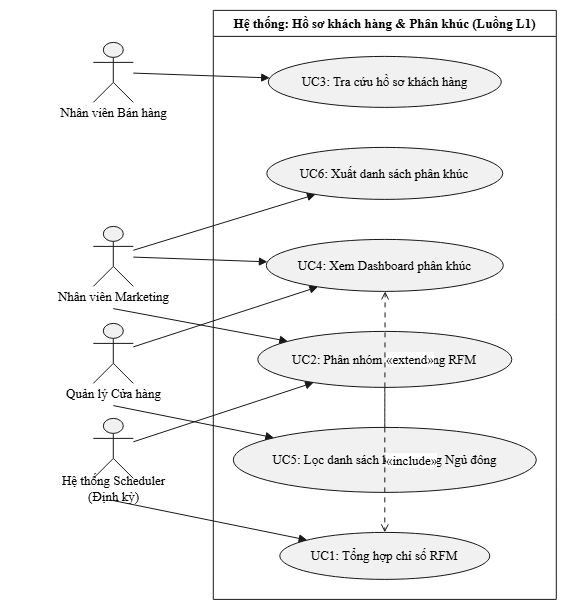

The diagram above was exported from draw.io. Its source (the exported page's mxGraphModel, read from the mxfile embedded in the PNG):
<mxGraphModel dx="2062" dy="733" grid="1" gridSize="10" guides="1" tooltips="1" connect="1" arrows="1" fold="1" page="1" pageScale="1" pageWidth="850" pageHeight="1100" math="0" shadow="0">
  <root>
    <mxCell id="0" />
    <mxCell id="1" parent="0" />
    <UserObject label="" plantUmlData="{&#10;  &quot;data&quot;: &quot;@startuml\nskinparam defaultFontName \&quot;DejaVu Sans\&quot;\nskinparam defaultFontSize 13\nleft to right direction\nskinparam packageStyle rectangle\n\nactor \&quot;Nhân viên Bán hàng\&quot; as NVBH\nactor \&quot;Nhân viên Marketing\&quot; as NVMKT\nactor \&quot;Quản lý Cửa hàng\&quot; as QLCH\nactor \&quot;Hệ thống Scheduler\\n(Định kỳ)\&quot; as HT_TIMER\n\nrectangle \&quot;Hệ thống: Hồ sơ khách hàng &amp; Phân khúc (Luồng L1)\&quot; {\n  usecase \&quot;UC1: Tổng hợp chỉ số RFM\&quot; as UC1\n  usecase \&quot;UC2: Phân nhóm khách hàng RFM\&quot; as UC2\n  usecase \&quot;UC3: Tra cứu hồ sơ khách hàng\&quot; as UC3\n  usecase \&quot;UC4: Xem Dashboard phân khúc\&quot; as UC4\n  usecase \&quot;UC5: Lọc danh sách khách hàng Ngủ đông\&quot; as UC5\n  usecase \&quot;UC6: Xuất danh sách phân khúc\&quot; as UC6\n\n  UC2 .&gt; UC1 : &lt;&lt;include&gt;&gt;\n  UC5 .&gt; UC4 : &lt;&lt;extend&gt;&gt;\n}\n\nHT_TIMER --&gt; UC1\nHT_TIMER --&gt; UC2\n\nNVBH --&gt; UC3\n\nNVMKT --&gt; UC2\nNVMKT --&gt; UC4\nNVMKT --&gt; UC6\n\nQLCH --&gt; UC4\nQLCH --&gt; UC5\n@enduml&quot;,&#10;  &quot;config&quot;: null&#10;}" id="8NGoWqD6g0_aNJ94R9HE-2">
      <mxCell connectable="0" parent="1" style="group;transparentBounds=1;editIcon=1;lockedGroup=0;groupPadding=10;" vertex="1">
        <mxGeometry as="geometry" />
      </mxCell>
    </UserObject>
    <UserObject label="Hệ thống: Hồ sơ khách hàng &amp; Phân khúc (Luồng L1)" plantUmlId="rect_0" plantUmlBaseStyle="swimlane;collapsible=0;startSize=26;fillColor=none;strokeColor=#181818;fontColor=#000000;fontSize=13;fontStyle=1;whiteSpace=wrap;fontFamily=DejaVu Sans;" plantUmlBaseValue="Hệ thống: Hồ sơ khách hàng &amp; Phân khúc (Luồng L1)" id="8NGoWqD6g0_aNJ94R9HE-3">
      <mxCell parent="8NGoWqD6g0_aNJ94R9HE-2" style="swimlane;collapsible=0;startSize=26;fillColor=none;strokeColor=#181818;fontColor=#000000;fontSize=13;fontStyle=1;whiteSpace=wrap;fontFamily=DejaVu Sans;" vertex="1">
        <mxGeometry height="589" width="343" x="150" y="30" as="geometry" />
      </mxCell>
    </UserObject>
    <UserObject label="UC3: Tra cứu hồ sơ khách hàng" plantUmlId="uc_1" plantUmlBaseStyle="ellipse;html=1;fillColor=#F1F1F1;strokeColor=#181818;whiteSpace=wrap;fontColor=#000000;fontSize=13;fontFamily=DejaVu Sans;" plantUmlBaseValue="UC3: Tra cứu hồ sơ khách hàng" id="8NGoWqD6g0_aNJ94R9HE-4">
      <mxCell parent="8NGoWqD6g0_aNJ94R9HE-3" style="ellipse;html=1;fillColor=#F1F1F1;strokeColor=#181818;whiteSpace=wrap;fontColor=#000000;fontSize=13;fontFamily=DejaVu Sans;" vertex="1">
        <mxGeometry height="51" width="233" x="55" y="46" as="geometry" />
      </mxCell>
    </UserObject>
    <UserObject label="UC6: Xuất danh sách phân khúc" plantUmlId="uc_2" plantUmlBaseStyle="ellipse;html=1;fillColor=#F1F1F1;strokeColor=#181818;whiteSpace=wrap;fontColor=#000000;fontSize=13;fontFamily=DejaVu Sans;" plantUmlBaseValue="UC6: Xuất danh sách phân khúc" id="8NGoWqD6g0_aNJ94R9HE-5">
      <mxCell parent="8NGoWqD6g0_aNJ94R9HE-3" style="ellipse;html=1;fillColor=#F1F1F1;strokeColor=#181818;whiteSpace=wrap;fontColor=#000000;fontSize=13;fontFamily=DejaVu Sans;" vertex="1">
        <mxGeometry height="52" width="236" x="53.5" y="137" as="geometry" />
      </mxCell>
    </UserObject>
    <UserObject label="UC4: Xem Dashboard phân khúc" plantUmlId="uc_3" plantUmlBaseStyle="ellipse;html=1;fillColor=#F1F1F1;strokeColor=#181818;whiteSpace=wrap;fontColor=#000000;fontSize=13;fontFamily=DejaVu Sans;" plantUmlBaseValue="UC4: Xem Dashboard phân khúc" id="8NGoWqD6g0_aNJ94R9HE-6">
      <mxCell parent="8NGoWqD6g0_aNJ94R9HE-3" style="ellipse;html=1;fillColor=#F1F1F1;strokeColor=#181818;whiteSpace=wrap;fontColor=#000000;fontSize=13;fontFamily=DejaVu Sans;" vertex="1">
        <mxGeometry height="52" width="237" x="53" y="229" as="geometry" />
      </mxCell>
    </UserObject>
    <UserObject label="UC2: Phân nhóm khách hàng RFM" plantUmlId="uc_4" plantUmlBaseStyle="ellipse;html=1;fillColor=#F1F1F1;strokeColor=#181818;whiteSpace=wrap;fontColor=#000000;fontSize=13;fontFamily=DejaVu Sans;" plantUmlBaseValue="UC2: Phân nhóm khách hàng RFM" id="8NGoWqD6g0_aNJ94R9HE-7">
      <mxCell parent="8NGoWqD6g0_aNJ94R9HE-3" style="ellipse;html=1;fillColor=#F1F1F1;strokeColor=#181818;whiteSpace=wrap;fontColor=#000000;fontSize=13;fontFamily=DejaVu Sans;" vertex="1">
        <mxGeometry height="56" width="254" x="44.5" y="321" as="geometry" />
      </mxCell>
    </UserObject>
    <UserObject label="UC5: Lọc danh sách khách hàng Ngủ đông" plantUmlId="uc_5" plantUmlBaseStyle="ellipse;html=1;fillColor=#F1F1F1;strokeColor=#181818;whiteSpace=wrap;fontColor=#000000;fontSize=13;fontFamily=DejaVu Sans;" plantUmlBaseValue="UC5: Lọc danh sách khách hàng Ngủ đông" id="8NGoWqD6g0_aNJ94R9HE-8">
      <mxCell parent="8NGoWqD6g0_aNJ94R9HE-3" style="ellipse;html=1;fillColor=#F1F1F1;strokeColor=#181818;whiteSpace=wrap;fontColor=#000000;fontSize=13;fontFamily=DejaVu Sans;" vertex="1">
        <mxGeometry height="65" width="303" x="20" y="417" as="geometry" />
      </mxCell>
    </UserObject>
    <UserObject label="UC1: Tổng hợp chỉ số RFM" plantUmlId="uc_6" plantUmlBaseStyle="ellipse;html=1;fillColor=#F1F1F1;strokeColor=#181818;whiteSpace=wrap;fontColor=#000000;fontSize=13;fontFamily=DejaVu Sans;" plantUmlBaseValue="UC1: Tổng hợp chỉ số RFM" id="8NGoWqD6g0_aNJ94R9HE-9">
      <mxCell parent="8NGoWqD6g0_aNJ94R9HE-3" style="ellipse;html=1;fillColor=#F1F1F1;strokeColor=#181818;whiteSpace=wrap;fontColor=#000000;fontSize=13;fontFamily=DejaVu Sans;" vertex="1">
        <mxGeometry height="47" width="210" x="66.5" y="522" as="geometry" />
      </mxCell>
    </UserObject>
    <UserObject label="«extend»" plantUmlId="rel_16" plantUmlBaseStyle="endArrow=open;dashed=1;dashPattern=5 5;strokeColor=#181818;fontColor=#000000;fontSize=13;edgeStyle=none;rounded=0;html=1;fontFamily=DejaVu Sans;labelPosition=right;align=left;curved=0;endSize=6;sourcePerimeterSpacing=0;targetPerimeterSpacing=0;" plantUmlBaseValue="«extend»" id="8NGoWqD6g0_aNJ94R9HE-19">
      <mxCell edge="1" parent="8NGoWqD6g0_aNJ94R9HE-3" source="8NGoWqD6g0_aNJ94R9HE-8" style="endArrow=open;dashed=1;dashPattern=5 5;strokeColor=#181818;fontColor=#000000;fontSize=13;edgeStyle=none;rounded=0;html=1;fontFamily=DejaVu Sans;labelPosition=right;align=left;curved=0;endSize=6;sourcePerimeterSpacing=0;targetPerimeterSpacing=0;" target="8NGoWqD6g0_aNJ94R9HE-6">
        <mxGeometry relative="1" as="geometry" />
      </mxCell>
    </UserObject>
    <UserObject label="«include»" plantUmlId="rel_15" plantUmlBaseStyle="endArrow=open;dashed=1;dashPattern=5 5;strokeColor=#181818;fontColor=#000000;fontSize=13;edgeStyle=none;rounded=0;html=1;fontFamily=DejaVu Sans;labelPosition=right;align=left;curved=0;endSize=6;sourcePerimeterSpacing=0;targetPerimeterSpacing=0;" plantUmlBaseValue="«include»" id="8NGoWqD6g0_aNJ94R9HE-18">
      <mxCell edge="1" parent="8NGoWqD6g0_aNJ94R9HE-3" source="8NGoWqD6g0_aNJ94R9HE-7" style="endArrow=open;dashed=1;dashPattern=5 5;strokeColor=#181818;fontColor=#000000;fontSize=13;edgeStyle=none;rounded=0;html=1;fontFamily=DejaVu Sans;labelPosition=right;align=left;curved=0;endSize=6;sourcePerimeterSpacing=0;targetPerimeterSpacing=0;" target="8NGoWqD6g0_aNJ94R9HE-9">
        <mxGeometry relative="1" as="geometry" />
      </mxCell>
    </UserObject>
    <UserObject label="" plantUmlId="actor_7" plantUmlBaseStyle="shape=umlActor;html=1;fillColor=#F1F1F1;strokeColor=#181818;fontColor=#000000;fontSize=13;fontFamily=DejaVu Sans;" plantUmlBaseValue="" id="8NGoWqD6g0_aNJ94R9HE-10">
      <mxCell parent="8NGoWqD6g0_aNJ94R9HE-2" style="shape=umlActor;html=1;fillColor=#F1F1F1;strokeColor=#181818;fontColor=#000000;fontSize=13;fontFamily=DejaVu Sans;" vertex="1">
        <mxGeometry height="60" width="40" x="30" y="62" as="geometry" />
      </mxCell>
    </UserObject>
    <UserObject label="Nhân viên Bán hàng" plantUmlId="actorlbl_8" plantUmlBaseStyle="text;html=1;align=center;verticalAlign=middle;spacingBottom=1;fontColor=#000000;fontSize=13;part=1;fontFamily=DejaVu Sans;" plantUmlBaseValue="Nhân viên Bán hàng" id="8NGoWqD6g0_aNJ94R9HE-11">
      <mxCell parent="8NGoWqD6g0_aNJ94R9HE-10" style="text;html=1;align=center;verticalAlign=middle;spacingBottom=1;fontColor=#000000;fontSize=13;part=1;fontFamily=DejaVu Sans;" vertex="1">
        <mxGeometry height="17" width="143" x="-51.5" y="62" as="geometry" />
      </mxCell>
    </UserObject>
    <UserObject label="" plantUmlId="actor_9" plantUmlBaseStyle="shape=umlActor;html=1;fillColor=#F1F1F1;strokeColor=#181818;fontColor=#000000;fontSize=13;fontFamily=DejaVu Sans;" plantUmlBaseValue="" id="8NGoWqD6g0_aNJ94R9HE-12">
      <mxCell parent="8NGoWqD6g0_aNJ94R9HE-2" style="shape=umlActor;html=1;fillColor=#F1F1F1;strokeColor=#181818;fontColor=#000000;fontSize=13;fontFamily=DejaVu Sans;" vertex="1">
        <mxGeometry height="60" width="40" x="30" y="246" as="geometry" />
      </mxCell>
    </UserObject>
    <UserObject label="Nhân viên Marketing" plantUmlId="actorlbl_10" plantUmlBaseStyle="text;html=1;align=center;verticalAlign=middle;spacingBottom=1;fontColor=#000000;fontSize=13;part=1;fontFamily=DejaVu Sans;" plantUmlBaseValue="Nhân viên Marketing" id="8NGoWqD6g0_aNJ94R9HE-13">
      <mxCell parent="8NGoWqD6g0_aNJ94R9HE-12" style="text;html=1;align=center;verticalAlign=middle;spacingBottom=1;fontColor=#000000;fontSize=13;part=1;fontFamily=DejaVu Sans;" vertex="1">
        <mxGeometry height="17" width="152" x="-56" y="62" as="geometry" />
      </mxCell>
    </UserObject>
    <UserObject label="" plantUmlId="actor_11" plantUmlBaseStyle="shape=umlActor;html=1;fillColor=#F1F1F1;strokeColor=#181818;fontColor=#000000;fontSize=13;fontFamily=DejaVu Sans;" plantUmlBaseValue="" id="8NGoWqD6g0_aNJ94R9HE-14">
      <mxCell parent="8NGoWqD6g0_aNJ94R9HE-2" style="shape=umlActor;html=1;fillColor=#F1F1F1;strokeColor=#181818;fontColor=#000000;fontSize=13;fontFamily=DejaVu Sans;" vertex="1">
        <mxGeometry height="60" width="40" x="30" y="343" as="geometry" />
      </mxCell>
    </UserObject>
    <UserObject label="Quản lý Cửa hàng" plantUmlId="actorlbl_12" plantUmlBaseStyle="text;html=1;align=center;verticalAlign=middle;spacingBottom=1;fontColor=#000000;fontSize=13;part=1;fontFamily=DejaVu Sans;" plantUmlBaseValue="Quản lý Cửa hàng" id="8NGoWqD6g0_aNJ94R9HE-15">
      <mxCell parent="8NGoWqD6g0_aNJ94R9HE-14" style="text;html=1;align=center;verticalAlign=middle;spacingBottom=1;fontColor=#000000;fontSize=13;part=1;fontFamily=DejaVu Sans;" vertex="1">
        <mxGeometry height="17" width="127" x="-43.5" y="62" as="geometry" />
      </mxCell>
    </UserObject>
    <UserObject label="" plantUmlId="actor_13" plantUmlBaseStyle="shape=umlActor;html=1;fillColor=#F1F1F1;strokeColor=#181818;fontColor=#000000;fontSize=13;fontFamily=DejaVu Sans;" plantUmlBaseValue="" id="8NGoWqD6g0_aNJ94R9HE-16">
      <mxCell parent="8NGoWqD6g0_aNJ94R9HE-2" style="shape=umlActor;html=1;fillColor=#F1F1F1;strokeColor=#181818;fontColor=#000000;fontSize=13;fontFamily=DejaVu Sans;" vertex="1">
        <mxGeometry height="60" width="40" x="30" y="438" as="geometry" />
      </mxCell>
    </UserObject>
    <UserObject label="Hệ thống Scheduler&#10;(Định kỳ)" plantUmlId="actorlbl_14" plantUmlBaseStyle="text;html=1;align=center;verticalAlign=middle;spacingBottom=1;fontColor=#000000;fontSize=13;part=1;fontFamily=DejaVu Sans;" plantUmlBaseValue="Hệ thống Scheduler&#10;(Định kỳ)" id="8NGoWqD6g0_aNJ94R9HE-17">
      <mxCell parent="8NGoWqD6g0_aNJ94R9HE-16" style="text;html=1;align=center;verticalAlign=middle;spacingBottom=1;fontColor=#000000;fontSize=13;part=1;fontFamily=DejaVu Sans;" vertex="1">
        <mxGeometry height="17" width="226" x="-93" y="62" as="geometry" />
      </mxCell>
    </UserObject>
    <UserObject label="" plantUmlId="rel_17" plantUmlBaseStyle="endArrow=block;endFill=1;strokeColor=#181818;fontColor=#000000;fontSize=13;edgeStyle=none;rounded=0;html=1;exitX=0.5;exitY=1.37;exitPerimeter=0;fontFamily=DejaVu Sans;curved=0;endSize=6;sourcePerimeterSpacing=0;targetPerimeterSpacing=0;" plantUmlBaseValue="" id="8NGoWqD6g0_aNJ94R9HE-20">
      <mxCell edge="1" parent="8NGoWqD6g0_aNJ94R9HE-2" source="8NGoWqD6g0_aNJ94R9HE-16" style="endArrow=block;endFill=1;strokeColor=#181818;fontColor=#000000;fontSize=13;edgeStyle=none;rounded=0;html=1;exitX=0.5;exitY=1.37;exitPerimeter=0;fontFamily=DejaVu Sans;curved=0;endSize=6;sourcePerimeterSpacing=0;targetPerimeterSpacing=0;" target="8NGoWqD6g0_aNJ94R9HE-9">
        <mxGeometry relative="1" as="geometry" />
      </mxCell>
    </UserObject>
    <UserObject label="" plantUmlId="rel_18" plantUmlBaseStyle="endArrow=block;endFill=1;strokeColor=#181818;fontColor=#000000;fontSize=13;edgeStyle=none;rounded=0;html=1;fontFamily=DejaVu Sans;curved=0;endSize=6;sourcePerimeterSpacing=0;targetPerimeterSpacing=0;" plantUmlBaseValue="" id="8NGoWqD6g0_aNJ94R9HE-21">
      <mxCell edge="1" parent="8NGoWqD6g0_aNJ94R9HE-2" source="8NGoWqD6g0_aNJ94R9HE-16" style="endArrow=block;endFill=1;strokeColor=#181818;fontColor=#000000;fontSize=13;edgeStyle=none;rounded=0;html=1;fontFamily=DejaVu Sans;curved=0;endSize=6;sourcePerimeterSpacing=0;targetPerimeterSpacing=0;" target="8NGoWqD6g0_aNJ94R9HE-7">
        <mxGeometry relative="1" as="geometry" />
      </mxCell>
    </UserObject>
    <UserObject label="" plantUmlId="rel_19" plantUmlBaseStyle="endArrow=block;endFill=1;strokeColor=#181818;fontColor=#000000;fontSize=13;edgeStyle=none;rounded=0;html=1;fontFamily=DejaVu Sans;curved=0;endSize=6;sourcePerimeterSpacing=0;targetPerimeterSpacing=0;" plantUmlBaseValue="" id="8NGoWqD6g0_aNJ94R9HE-22">
      <mxCell edge="1" parent="8NGoWqD6g0_aNJ94R9HE-2" source="8NGoWqD6g0_aNJ94R9HE-10" style="endArrow=block;endFill=1;strokeColor=#181818;fontColor=#000000;fontSize=13;edgeStyle=none;rounded=0;html=1;fontFamily=DejaVu Sans;curved=0;endSize=6;sourcePerimeterSpacing=0;targetPerimeterSpacing=0;" target="8NGoWqD6g0_aNJ94R9HE-4">
        <mxGeometry relative="1" as="geometry" />
      </mxCell>
    </UserObject>
    <UserObject label="" plantUmlId="rel_20" plantUmlBaseStyle="endArrow=block;endFill=1;strokeColor=#181818;fontColor=#000000;fontSize=13;edgeStyle=none;rounded=0;html=1;exitX=0.5;exitY=1.37;exitPerimeter=0;fontFamily=DejaVu Sans;curved=0;endSize=6;sourcePerimeterSpacing=0;targetPerimeterSpacing=0;" plantUmlBaseValue="" id="8NGoWqD6g0_aNJ94R9HE-23">
      <mxCell edge="1" parent="8NGoWqD6g0_aNJ94R9HE-2" source="8NGoWqD6g0_aNJ94R9HE-12" style="endArrow=block;endFill=1;strokeColor=#181818;fontColor=#000000;fontSize=13;edgeStyle=none;rounded=0;html=1;exitX=0.5;exitY=1.37;exitPerimeter=0;fontFamily=DejaVu Sans;curved=0;endSize=6;sourcePerimeterSpacing=0;targetPerimeterSpacing=0;" target="8NGoWqD6g0_aNJ94R9HE-7">
        <mxGeometry relative="1" as="geometry" />
      </mxCell>
    </UserObject>
    <UserObject label="" plantUmlId="rel_21" plantUmlBaseStyle="endArrow=block;endFill=1;strokeColor=#181818;fontColor=#000000;fontSize=13;edgeStyle=none;rounded=0;html=1;fontFamily=DejaVu Sans;curved=0;endSize=6;sourcePerimeterSpacing=0;targetPerimeterSpacing=0;" plantUmlBaseValue="" id="8NGoWqD6g0_aNJ94R9HE-24">
      <mxCell edge="1" parent="8NGoWqD6g0_aNJ94R9HE-2" source="8NGoWqD6g0_aNJ94R9HE-12" style="endArrow=block;endFill=1;strokeColor=#181818;fontColor=#000000;fontSize=13;edgeStyle=none;rounded=0;html=1;fontFamily=DejaVu Sans;curved=0;endSize=6;sourcePerimeterSpacing=0;targetPerimeterSpacing=0;" target="8NGoWqD6g0_aNJ94R9HE-6">
        <mxGeometry relative="1" as="geometry" />
      </mxCell>
    </UserObject>
    <UserObject label="" plantUmlId="rel_22" plantUmlBaseStyle="endArrow=block;endFill=1;strokeColor=#181818;fontColor=#000000;fontSize=13;edgeStyle=none;rounded=0;html=1;fontFamily=DejaVu Sans;curved=0;endSize=6;sourcePerimeterSpacing=0;targetPerimeterSpacing=0;" plantUmlBaseValue="" id="8NGoWqD6g0_aNJ94R9HE-25">
      <mxCell edge="1" parent="8NGoWqD6g0_aNJ94R9HE-2" source="8NGoWqD6g0_aNJ94R9HE-12" style="endArrow=block;endFill=1;strokeColor=#181818;fontColor=#000000;fontSize=13;edgeStyle=none;rounded=0;html=1;fontFamily=DejaVu Sans;curved=0;endSize=6;sourcePerimeterSpacing=0;targetPerimeterSpacing=0;" target="8NGoWqD6g0_aNJ94R9HE-5">
        <mxGeometry relative="1" as="geometry" />
      </mxCell>
    </UserObject>
    <UserObject label="" plantUmlId="rel_23" plantUmlBaseStyle="endArrow=block;endFill=1;strokeColor=#181818;fontColor=#000000;fontSize=13;edgeStyle=none;rounded=0;html=1;fontFamily=DejaVu Sans;curved=0;endSize=6;sourcePerimeterSpacing=0;targetPerimeterSpacing=0;" plantUmlBaseValue="" id="8NGoWqD6g0_aNJ94R9HE-26">
      <mxCell edge="1" parent="8NGoWqD6g0_aNJ94R9HE-2" source="8NGoWqD6g0_aNJ94R9HE-14" style="endArrow=block;endFill=1;strokeColor=#181818;fontColor=#000000;fontSize=13;edgeStyle=none;rounded=0;html=1;fontFamily=DejaVu Sans;curved=0;endSize=6;sourcePerimeterSpacing=0;targetPerimeterSpacing=0;" target="8NGoWqD6g0_aNJ94R9HE-6">
        <mxGeometry relative="1" as="geometry" />
      </mxCell>
    </UserObject>
    <UserObject label="" plantUmlId="rel_24" plantUmlBaseStyle="endArrow=block;endFill=1;strokeColor=#181818;fontColor=#000000;fontSize=13;edgeStyle=none;rounded=0;html=1;exitX=0.5;exitY=1.37;exitPerimeter=0;fontFamily=DejaVu Sans;curved=0;endSize=6;sourcePerimeterSpacing=0;targetPerimeterSpacing=0;" plantUmlBaseValue="" id="8NGoWqD6g0_aNJ94R9HE-27">
      <mxCell edge="1" parent="8NGoWqD6g0_aNJ94R9HE-2" source="8NGoWqD6g0_aNJ94R9HE-14" style="endArrow=block;endFill=1;strokeColor=#181818;fontColor=#000000;fontSize=13;edgeStyle=none;rounded=0;html=1;exitX=0.5;exitY=1.37;exitPerimeter=0;fontFamily=DejaVu Sans;curved=0;endSize=6;sourcePerimeterSpacing=0;targetPerimeterSpacing=0;" target="8NGoWqD6g0_aNJ94R9HE-8">
        <mxGeometry relative="1" as="geometry" />
      </mxCell>
    </UserObject>
  </root>
</mxGraphModel>